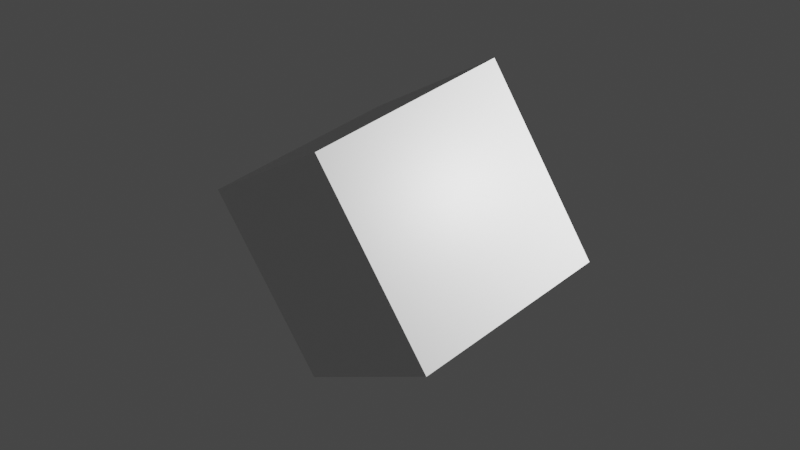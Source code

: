 # Source: animation.blend  (saved by Blender 2.80.75; exported with 4.5.12 LTS)
import bpy
from mathutils import Matrix  # noqa: F401  (used for matrix-valued properties, if any)

bpy.ops.wm.read_factory_settings(use_empty=True)
scene = bpy.context.scene
scene.name = 'Scene'

# ---- collections
col_collection = bpy.data.collections.new('Collection'); scene.collection.children.link(col_collection)

# ---- materials (node trees are filled in below, after node groups)
mat_material = bpy.data.materials.new('Material')
mat_material.alpha_threshold = 0.0
mat_material.use_transparent_shadow = False
mat_material.line_color = (0.0, 0.0, 0.0, 1.0)

# ---- material node trees
mat_material.use_nodes = True; mat_material.node_tree.nodes.clear()
_N = mat_material.node_tree.nodes; _L = mat_material.node_tree.links
n0 = _N.new('ShaderNodeOutputMaterial'); n0.name = 'Material Output'; n0.location = (300, 300)
n1 = _N.new('ShaderNodeBsdfPrincipled'); n1.name = 'Principled BSDF'; n1.location = (10, 300)
n1.distribution = 'GGX'
n1.subsurface_method = 'BURLEY'
n1.inputs[2].default_value = 0.4
n1.inputs[3].default_value = 1.45
n1.inputs[27].default_value = (0.0, 0.0, 0.0, 1.0)
n1.inputs[28].default_value = 1.0
_L.new(n1.outputs[0], n0.inputs[0])
n0.is_active_output = True

# ---- world
world_world = bpy.data.worlds.new('World'); scene.world = world_world
world_world.use_nodes = True; world_world.node_tree.nodes.clear()
_N = world_world.node_tree.nodes; _L = world_world.node_tree.links
n0 = _N.new('ShaderNodeOutputWorld'); n0.name = 'World Output'; n0.location = (300, 300)
n1 = _N.new('ShaderNodeBackground'); n1.name = 'Background'; n1.location = (10, 300)
n1.inputs[0].default_value = (0.05088, 0.05088, 0.05088, 1.0)
_L.new(n1.outputs[0], n0.inputs[0])
n0.is_active_output = True
world_world.color = (0.05088, 0.05088, 0.05088)
world_world.use_sun_shadow = False
world_world.sun_shadow_jitter_overblur = 0.0

# ---- cameras
cam_camera = bpy.data.cameras.new('Camera')
cam_camera.clip_end = 100.0
cam_camera.ortho_scale = 7.314

# ---- lights
light_light = bpy.data.lights.new('Light', 'POINT')
light_light.transmission_factor = 0.0
light_light.energy = 1000.0
light_light.shadow_soft_size = 0.1
light_light.shadow_maximum_resolution = 0.006
light_light.use_absolute_resolution = True

# ---- meshes
me_cube = bpy.data.meshes.new('Cube')
me_cube.from_pydata([(1.0, 1.0, 1.0), (1.0, 1.0, -1.0), (1.0, -1.0, 1.0), (1.0, -1.0, -1.0), (-1.0, 1.0, 1.0), (-1.0, 1.0, -1.0), (-1.0, -1.0, 1.0), (-1.0, -1.0, -1.0)], [], [(0, 4, 6, 2), (3, 2, 6, 7), (7, 6, 4, 5), (5, 1, 3, 7), (1, 0, 2, 3), (5, 4, 0, 1)])
_uv = me_cube.uv_layers.new(name='UVMap')
_uv.uv.foreach_set('vector', [0.375, 0.0, 0.625, 0.0, 0.625, 0.25, 0.375, 0.25, 0.375, 0.25, 0.625, 0.25, 0.625, 0.5, 0.375, 0.5, 0.375, 0.5, 0.625, 0.5, 0.625, 0.75, 0.375, 0.75, 0.375, 0.75, 0.625, 0.75, 0.625, 1.0, 0.375, 1.0, 0.125, 0.5, 0.375, 0.5, 0.375, 0.75, 0.125, 0.75, 0.625, 0.5, 0.875, 0.5, 0.875, 0.75, 0.625, 0.75])
me_cube.materials.append(mat_material)
me_cube.use_remesh_preserve_volume = False
me_cube.use_remesh_preserve_attributes = False
me_cube.use_mirror_vertex_groups = False
me_cube.update()

# ---- objects
ob_cube = bpy.data.objects.new('Cube', me_cube)
ob_light = bpy.data.objects.new('Light', light_light)
ob_camera = bpy.data.objects.new('Camera', cam_camera)

# ---- transforms, parenting, visibility, modifiers, constraints
ob_cube.location = (0.0, 0.0, 4.798)
ob_cube.rotation_euler = (1.279, 1.1, 1.1)
ob_cube.lock_rotations_4d = False
ob_cube.empty_display_type = 'ARROWS'
ob_cube.lineart.crease_threshold = 0.0
ob_light.location = (4.076, 1.005, 5.904)
ob_light.rotation_euler = (0.6503, 0.05522, 1.866)
ob_light.lock_rotations_4d = False
ob_light.empty_display_type = 'ARROWS'
ob_light.color = (0.0, 0.0, 0.0, 0.0)
ob_light.lineart.crease_threshold = 0.0
ob_camera.location = (7.359, -6.926, 4.958)
ob_camera.rotation_euler = (1.109, 0.0, 0.8149)
ob_camera.lock_rotations_4d = False
ob_camera.empty_display_type = 'ARROWS'
ob_camera.color = (0.0, 0.0, 0.0, 0.0)
ob_camera.display_type = 'WIRE'
ob_camera.lineart.crease_threshold = 0.0
_c = ob_camera.constraints.new('DAMPED_TRACK'); _c.name = 'Damped Track'
_c.target = ob_cube
_c.track_axis = 'TRACK_NEGATIVE_Z'

# ---- collection membership
col_collection.objects.link(ob_cube)
col_collection.objects.link(ob_light)
col_collection.objects.link(ob_camera)

# ---- scene / render settings (as saved in the file)
scene.camera = ob_camera
scene.frame_start = 1; scene.frame_end = 250; scene.frame_set(110)
scene.render.engine = 'BLENDER_EEVEE_NEXT'
scene.cycles.use_denoising = False
scene.cycles.samples = 128
scene.cycles.sampling_pattern = 'TABULATED_SOBOL'
scene.cycles.use_adaptive_sampling = False
scene.cycles.use_light_tree = False
scene.view_settings.view_transform = 'Filmic'
bpy.context.view_layer.update()
